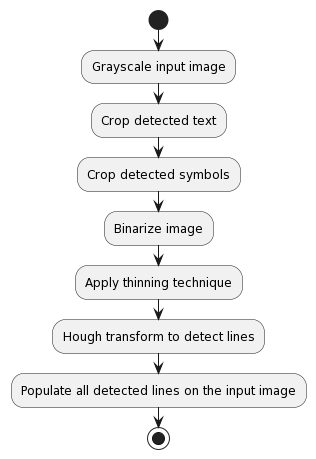

The diagram above was rendered by PlantUML. Its source (embedded in the PNG):
@startuml
start
:Grayscale input image;
:Crop detected text;
:Crop detected symbols;
:Binarize image;
:Apply thinning technique;
:Hough transform to detect lines; 
:Populate all detected lines on the input image;
stop
@enduml